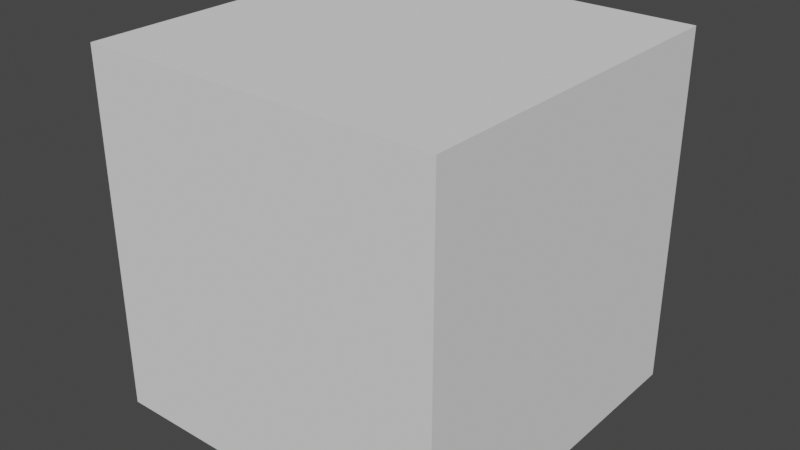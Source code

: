# Source: twoadjacentsides.blend  (saved by Blender 2.80.48; exported with 4.5.12 LTS)
import bpy
from mathutils import Matrix  # noqa: F401  (used for matrix-valued properties, if any)

bpy.ops.wm.read_factory_settings(use_empty=True)
scene = bpy.context.scene
scene.name = 'Scene'

# ---- collections
col_collection = bpy.data.collections.new('Collection'); scene.collection.children.link(col_collection)

# ---- world
world_world = bpy.data.worlds.new('World'); scene.world = world_world
world_world.use_nodes = True; world_world.node_tree.nodes.clear()
_N = world_world.node_tree.nodes; _L = world_world.node_tree.links
n0 = _N.new('ShaderNodeOutputWorld'); n0.name = 'World Output'; n0.location = (300, 300)
n1 = _N.new('ShaderNodeBackground'); n1.name = 'Background'; n1.location = (10, 300)
n1.inputs[0].default_value = (0.05088, 0.05088, 0.05088, 1.0)
_L.new(n1.outputs[0], n0.inputs[0])
n0.is_active_output = True
world_world.color = (0.05088, 0.05088, 0.05088)
world_world.use_sun_shadow = False
world_world.sun_shadow_jitter_overblur = 0.0

# ---- meshes
me_cube_001 = bpy.data.meshes.new('Cube.001')
me_cube_001.from_pydata([(-1.0, -1.0, 0.0), (-1.0, -1.0, 2.0), (1.0, -1.0, 0.0), (1.0, -1.0, 2.0), (1.0, 1.0, 0.0), (1.0, 1.0, 2.0), (-1.0, 0.5, 0.0), (-0.5, 1.0, 0.0), (-0.9619, 0.6913, 0.0), (-0.8536, 0.8536, 0.0), (-0.6913, 0.9619, 0.0), (-0.5, 1.0, 2.0), (-1.0, 0.5, 2.0), (-0.6913, 0.9619, 2.0), (-0.8536, 0.8536, 2.0), (-0.9619, 0.6913, 2.0), (-0.5, -1.0, 0.0), (-0.5, -1.0, 2.0), (-0.5, 0.5, 2.0), (1.0, 0.5, 2.0), (1.0, 0.5, 0.0), (-0.5, 0.5, 0.0)], [], [(7, 11, 5, 4), (5, 11, 18, 19), (4, 5, 19, 20), (2, 3, 17, 16), (0, 1, 12, 6), (11, 7, 10, 13), (13, 10, 9, 14), (14, 9, 8, 15), (15, 8, 6, 12), (6, 21, 16, 0), (16, 21, 2), (16, 17, 1, 0), (17, 18, 12, 1), (19, 18, 3), (12, 18, 15), (20, 19, 3, 2), (20, 21, 7, 4), (21, 9, 10), (14, 18, 13), (3, 18, 17), (13, 18, 11), (15, 18, 14), (2, 21, 20), (9, 21, 8), (10, 7, 21), (8, 21, 6)])
me_cube_001.polygons.foreach_set('use_smooth', [1, 0, 0, 0, 1, 1, 1, 1, 1, 0, 0, 0, 0, 0, 0, 0, 0, 0, 0, 0, 0, 0, 0, 0, 0, 0])
_uv = me_cube_001.uv_layers.new(name='UVMap')
_uv.uv.foreach_set('vector', [0.375, 0.3125, 0.625, 0.3125, 0.625, 0.5, 0.375, 0.5, 0.625, 0.5, 0.8125, 0.5, 0.8174, 0.625, 0.625, 0.625, 0.375, 0.5, 0.625, 0.5, 0.625, 0.625, 0.375, 0.625, 0.375, 0.75, 0.625, 0.75, 0.625, 0.9473, 0.375, 0.9517, 0.375, 0.0, 0.625, 0.0, 0.625, 0.1875, 0.375, 0.1875, 0.625, 0.3125, 0.375, 0.3125, 0.3045, 0.3606, 0.6955, 0.3606, 0.6955, 0.3606, 0.3045, 0.3606, 0.2978, 0.3394, 0.7022, 0.3394, 0.7022, 0.3394, 0.2978, 0.3394, 0.2933, 0.3205, 0.7067, 0.3205, 0.7067, 0.3205, 0.2933, 0.3205, 0.375, 0.1875, 0.625, 0.1875, 0.125, 0.5625, 0.1804, 0.625, 0.1733, 0.75, 0.125, 0.75, 0.1733, 0.75, 0.1804, 0.625, 0.375, 0.75, 0.375, 0.9517, 0.625, 0.9473, 0.625, 1.0, 0.375, 1.0, 0.8223, 0.75, 0.8174, 0.625, 0.875, 0.5625, 0.875, 0.75, 0.625, 0.625, 0.8174, 0.625, 0.625, 0.75, 0.875, 0.5625, 0.8174, 0.625, 0.7067, 0.3205, 0.375, 0.625, 0.625, 0.625, 0.625, 0.75, 0.375, 0.75, 0.375, 0.625, 0.1804, 0.625, 0.1875, 0.5, 0.375, 0.5, 0.1804, 0.625, 0.2978, 0.3394, 0.3045, 0.3606, 0.7022, 0.3394, 0.8174, 0.625, 0.6955, 0.3606, 0.625, 0.75, 0.8174, 0.625, 0.8223, 0.75, 0.6955, 0.3606, 0.8174, 0.625, 0.8125, 0.5, 0.7067, 0.3205, 0.8174, 0.625, 0.7022, 0.3394, 0.375, 0.75, 0.1804, 0.625, 0.375, 0.625, 0.2978, 0.3394, 0.1804, 0.625, 0.2933, 0.3205, 0.3045, 0.3606, 0.1875, 0.5, 0.1804, 0.625, 0.2933, 0.3205, 0.1804, 0.625, 0.125, 0.5625])
me_cube_001.use_remesh_preserve_volume = False
me_cube_001.use_remesh_preserve_attributes = False
me_cube_001.use_mirror_vertex_groups = False
me_cube_001.update()

# ---- objects
ob_cube = bpy.data.objects.new('Cube', me_cube_001)

# ---- transforms, parenting, visibility, modifiers, constraints
ob_cube.location = (0.0, 0.0, 0.0)
ob_cube.lineart.crease_threshold = 0.0

# ---- collection membership
col_collection.objects.link(ob_cube)

# ---- scene / render settings (as saved in the file)
scene.frame_start = 1; scene.frame_end = 250; scene.frame_set(1)
scene.render.engine = 'BLENDER_EEVEE_NEXT'
scene.cycles.use_denoising = False
scene.cycles.samples = 128
scene.cycles.sampling_pattern = 'TABULATED_SOBOL'
scene.cycles.use_adaptive_sampling = False
scene.cycles.use_light_tree = False
scene.view_settings.view_transform = 'Filmic'
bpy.context.view_layer.update()

# ---- added for rendering (the .blend has no active camera and no usable light): camera, sun
cam_auto = bpy.data.cameras.new('AutoCamera')
cam_auto.lens = 50.0
cam_auto.sensor_width = 36.0
cam_auto.clip_end = 1000.0
ob_auto_camera = bpy.data.objects.new('AutoCamera', cam_auto)
scene.collection.objects.link(ob_auto_camera)
ob_auto_camera.location = (3.20507, -3.84609, 3.56406)
ob_auto_camera.rotation_euler = (1.09748, -7.21219e-08, 0.694738)
scene.camera = ob_auto_camera
light_auto_sun = bpy.data.lights.new('AutoSun', 'SUN')
light_auto_sun.energy = 3.0
light_auto_sun.angle = 0.0523599
ob_auto_sun = bpy.data.objects.new('AutoSun', light_auto_sun)
scene.collection.objects.link(ob_auto_sun)
ob_auto_sun.rotation_euler = (0.872665, 0.174533, 0.523599)
bpy.context.view_layer.update()
